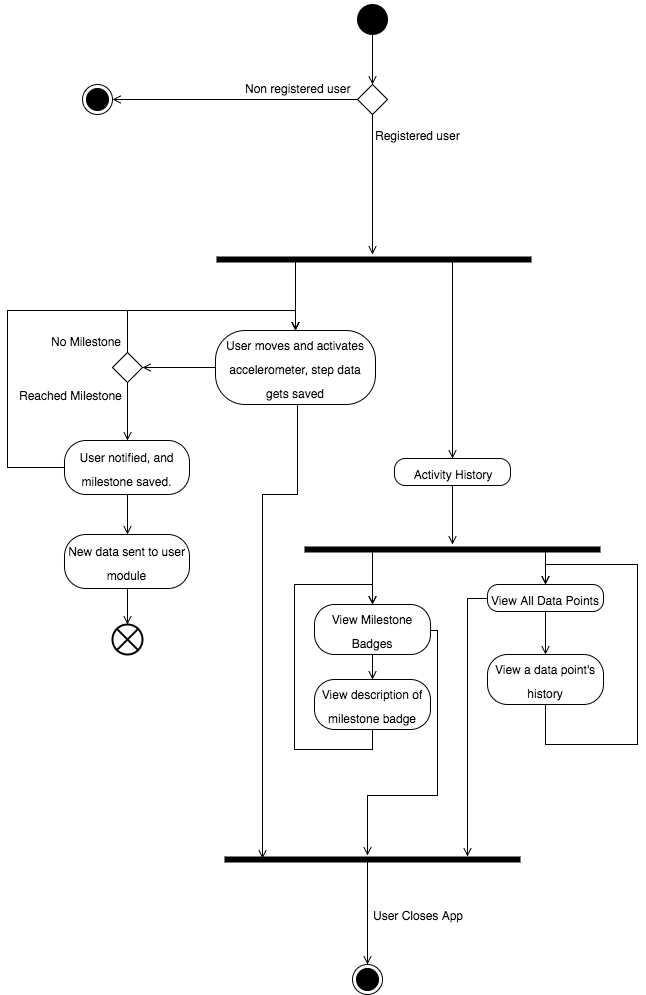

The diagram above was exported from draw.io. Its source (the exported page's mxGraphModel, read from the mxfile embedded in the PNG):
<mxGraphModel dx="790" dy="521" grid="1" gridSize="10" guides="1" tooltips="1" connect="1" arrows="1" fold="1" page="1" pageScale="1" pageWidth="850" pageHeight="1100" math="0" shadow="0">
  <root>
    <mxCell id="0" />
    <mxCell id="1" parent="0" />
    <mxCell id="6d8d8f2ea08507b4-1" value="" style="ellipse;html=1;shape=startState;fillColor=#000000;strokeColor=#000000;fontSize=20;strokeWidth=9;" vertex="1" parent="1">
      <mxGeometry x="410" y="40" width="30" height="30" as="geometry" />
    </mxCell>
    <mxCell id="6d8d8f2ea08507b4-9" style="edgeStyle=orthogonalEdgeStyle;rounded=1;html=1;exitX=0.5;exitY=1;endArrow=open;endFill=0;jettySize=auto;orthogonalLoop=1;fontSize=20;strokeColor=#000000;entryX=0.5;entryY=0;" edge="1" parent="1" source="6d8d8f2ea08507b4-1" target="6d8d8f2ea08507b4-10">
      <mxGeometry relative="1" as="geometry">
        <mxPoint x="425" y="120" as="targetPoint" />
        <Array as="points" />
      </mxGeometry>
    </mxCell>
    <mxCell id="6d8d8f2ea08507b4-10" value="" style="rhombus;whiteSpace=wrap;html=1;fillColor=#ffffff;strokeColor=#000000;fontSize=20;" vertex="1" parent="1">
      <mxGeometry x="410" y="120" width="30" height="30" as="geometry" />
    </mxCell>
    <mxCell id="6d8d8f2ea08507b4-13" style="edgeStyle=orthogonalEdgeStyle;rounded=1;html=1;exitX=0;exitY=0.5;endArrow=open;endFill=0;jettySize=auto;orthogonalLoop=1;strokeColor=#000000;fontSize=20;entryX=1;entryY=0.5;" edge="1" parent="1" source="6d8d8f2ea08507b4-10" target="6d8d8f2ea08507b4-17">
      <mxGeometry relative="1" as="geometry">
        <mxPoint x="160" y="135" as="targetPoint" />
        <Array as="points" />
      </mxGeometry>
    </mxCell>
    <mxCell id="6d8d8f2ea08507b4-14" value="&lt;font style=&quot;font-size: 12px&quot;&gt;Non registered user&lt;/font&gt;" style="text;html=1;resizable=0;points=[];align=center;verticalAlign=bottom;labelBackgroundColor=#ffffff;fontSize=20;" vertex="1" connectable="0" parent="6d8d8f2ea08507b4-13">
      <mxGeometry x="0.0909" y="-1" relative="1" as="geometry">
        <mxPoint x="74" y="1" as="offset" />
      </mxGeometry>
    </mxCell>
    <mxCell id="6d8d8f2ea08507b4-17" value="" style="ellipse;html=1;shape=endState;fillColor=#000000;strokeColor=#000000;fontSize=20;" vertex="1" parent="1">
      <mxGeometry x="135" y="120" width="30" height="30" as="geometry" />
    </mxCell>
    <mxCell id="6d8d8f2ea08507b4-21" value="" style="shape=line;html=1;strokeWidth=6;strokeColor=#000000;fontSize=20;" vertex="1" parent="1">
      <mxGeometry x="269" y="290" width="315" height="10" as="geometry" />
    </mxCell>
    <mxCell id="6d8d8f2ea08507b4-24" value="&lt;font style=&quot;font-size: 12px ; line-height: 120%&quot;&gt;User moves and activates accelerometer, step data gets saved&lt;/font&gt;" style="rounded=1;whiteSpace=wrap;html=1;arcSize=40;fillColor=#ffffff;strokeColor=#000000;fontSize=20;" vertex="1" parent="1">
      <mxGeometry x="268" y="366" width="160" height="74" as="geometry" />
    </mxCell>
    <mxCell id="6d8d8f2ea08507b4-26" style="edgeStyle=orthogonalEdgeStyle;rounded=1;html=1;exitX=0.25;exitY=0.5;exitPerimeter=0;entryX=0.5;entryY=0;endArrow=open;endFill=0;jettySize=auto;orthogonalLoop=1;strokeColor=#000000;fontSize=20;" edge="1" parent="1" source="6d8d8f2ea08507b4-21" target="6d8d8f2ea08507b4-24">
      <mxGeometry relative="1" as="geometry" />
    </mxCell>
    <mxCell id="6d8d8f2ea08507b4-27" style="edgeStyle=orthogonalEdgeStyle;rounded=1;html=1;exitX=0.5;exitY=1;endArrow=open;endFill=0;jettySize=auto;orthogonalLoop=1;strokeColor=#000000;fontSize=20;" edge="1" parent="1" source="6d8d8f2ea08507b4-10">
      <mxGeometry relative="1" as="geometry">
        <mxPoint x="425" y="290" as="targetPoint" />
      </mxGeometry>
    </mxCell>
    <mxCell id="6d8d8f2ea08507b4-48" value="Registered user" style="text;html=1;resizable=0;points=[];align=center;verticalAlign=middle;labelBackgroundColor=#ffffff;fontSize=12;" vertex="1" connectable="0" parent="6d8d8f2ea08507b4-27">
      <mxGeometry x="-0.0857" relative="1" as="geometry">
        <mxPoint x="45" y="-44" as="offset" />
      </mxGeometry>
    </mxCell>
    <mxCell id="6d8d8f2ea08507b4-35" style="edgeStyle=orthogonalEdgeStyle;rounded=1;html=1;exitX=0;exitY=0.5;entryX=1;entryY=0.5;endArrow=open;endFill=0;jettySize=auto;orthogonalLoop=1;strokeColor=#000000;fontSize=20;" edge="1" parent="1" source="6d8d8f2ea08507b4-24" target="6d8d8f2ea08507b4-39">
      <mxGeometry relative="1" as="geometry">
        <mxPoint x="200" y="403" as="targetPoint" />
        <Array as="points" />
      </mxGeometry>
    </mxCell>
    <mxCell id="6d8d8f2ea08507b4-39" value="" style="rhombus;whiteSpace=wrap;html=1;fillColor=#ffffff;strokeColor=#000000;fontSize=20;" vertex="1" parent="1">
      <mxGeometry x="165" y="388" width="30" height="30" as="geometry" />
    </mxCell>
    <mxCell id="6d8d8f2ea08507b4-40" style="edgeStyle=orthogonalEdgeStyle;rounded=0;html=1;exitX=0.5;exitY=0;entryX=0.5;entryY=0;endArrow=open;endFill=0;jettySize=auto;orthogonalLoop=1;strokeColor=#000000;fontSize=20;" edge="1" parent="1" source="6d8d8f2ea08507b4-39" target="6d8d8f2ea08507b4-24">
      <mxGeometry relative="1" as="geometry" />
    </mxCell>
    <mxCell id="6d8d8f2ea08507b4-43" value="&lt;font style=&quot;font-size: 12px&quot;&gt;No Milestone&lt;/font&gt;" style="text;html=1;resizable=0;points=[];align=center;verticalAlign=bottom;labelBackgroundColor=#ffffff;fontSize=20;" vertex="1" connectable="0" parent="6d8d8f2ea08507b4-40">
      <mxGeometry x="-0.113" y="-1" relative="1" as="geometry">
        <mxPoint x="-102" y="41" as="offset" />
      </mxGeometry>
    </mxCell>
    <mxCell id="6d8d8f2ea08507b4-41" style="edgeStyle=orthogonalEdgeStyle;rounded=1;html=1;exitX=0.5;exitY=1;endArrow=open;endFill=0;jettySize=auto;orthogonalLoop=1;strokeColor=#000000;fontSize=20;entryX=0.5;entryY=0;" edge="1" parent="1" source="6d8d8f2ea08507b4-39" target="6d8d8f2ea08507b4-45">
      <mxGeometry relative="1" as="geometry">
        <mxPoint x="180" y="470" as="targetPoint" />
        <Array as="points" />
      </mxGeometry>
    </mxCell>
    <mxCell id="6d8d8f2ea08507b4-44" value="Reached Milestone" style="text;html=1;resizable=0;points=[];align=center;verticalAlign=middle;labelBackgroundColor=#ffffff;fontSize=12;" vertex="1" connectable="0" parent="6d8d8f2ea08507b4-41">
      <mxGeometry x="-0.0769" y="1" relative="1" as="geometry">
        <mxPoint x="-58" y="-15" as="offset" />
      </mxGeometry>
    </mxCell>
    <mxCell id="6d8d8f2ea08507b4-45" value="&lt;font style=&quot;font-size: 12px ; line-height: 120%&quot;&gt;User notified, and milestone saved.&lt;/font&gt;" style="rounded=1;whiteSpace=wrap;html=1;arcSize=40;fillColor=#ffffff;strokeColor=#000000;fontSize=20;" vertex="1" parent="1">
      <mxGeometry x="117" y="476" width="125" height="54" as="geometry" />
    </mxCell>
    <mxCell id="6d8d8f2ea08507b4-46" style="edgeStyle=orthogonalEdgeStyle;rounded=0;html=1;exitX=0;exitY=0.5;entryX=0.5;entryY=0;endArrow=open;endFill=0;jettySize=auto;orthogonalLoop=1;strokeColor=#000000;fontSize=12;" edge="1" parent="1" source="6d8d8f2ea08507b4-45" target="6d8d8f2ea08507b4-24">
      <mxGeometry relative="1" as="geometry">
        <Array as="points">
          <mxPoint x="60" y="503" />
          <mxPoint x="60" y="346" />
          <mxPoint x="348" y="346" />
        </Array>
      </mxGeometry>
    </mxCell>
    <mxCell id="6d8d8f2ea08507b4-50" value="&lt;span style=&quot;font-size: 12px&quot;&gt;Activity History&lt;/span&gt;" style="rounded=1;whiteSpace=wrap;html=1;arcSize=40;fillColor=#ffffff;strokeColor=#000000;fontSize=20;" vertex="1" parent="1">
      <mxGeometry x="447" y="494" width="116" height="27" as="geometry" />
    </mxCell>
    <mxCell id="16a62119f2750b5e-1" style="edgeStyle=orthogonalEdgeStyle;rounded=0;html=1;exitX=0.75;exitY=0.5;exitPerimeter=0;entryX=0.5;entryY=0;jettySize=auto;orthogonalLoop=1;fontSize=19;fontColor=#000000;endArrow=open;endFill=0;" edge="1" parent="1" source="6d8d8f2ea08507b4-21" target="6d8d8f2ea08507b4-50">
      <mxGeometry relative="1" as="geometry" />
    </mxCell>
    <mxCell id="16a62119f2750b5e-7" value="" style="shape=line;html=1;strokeWidth=6;strokeColor=#000000;fontSize=20;" vertex="1" parent="1">
      <mxGeometry x="357" y="580" width="296" height="10" as="geometry" />
    </mxCell>
    <mxCell id="16a62119f2750b5e-9" style="edgeStyle=orthogonalEdgeStyle;rounded=0;html=1;exitX=0.5;exitY=1;endArrow=open;endFill=0;jettySize=auto;orthogonalLoop=1;fontSize=19;fontColor=#000000;" edge="1" parent="1" source="6d8d8f2ea08507b4-50" target="16a62119f2750b5e-7">
      <mxGeometry relative="1" as="geometry" />
    </mxCell>
    <mxCell id="16a62119f2750b5e-11" value="&lt;span style=&quot;font-size: 12px&quot;&gt;View Milestone Badges&lt;/span&gt;" style="rounded=1;whiteSpace=wrap;html=1;arcSize=40;fillColor=#ffffff;strokeColor=#000000;fontSize=20;" vertex="1" parent="1">
      <mxGeometry x="367" y="640" width="116" height="50" as="geometry" />
    </mxCell>
    <mxCell id="16a62119f2750b5e-12" value="&lt;span style=&quot;font-size: 12px&quot;&gt;View All Data Points&lt;/span&gt;" style="rounded=1;whiteSpace=wrap;html=1;arcSize=40;fillColor=#ffffff;strokeColor=#000000;fontSize=20;" vertex="1" parent="1">
      <mxGeometry x="540" y="620" width="116" height="27" as="geometry" />
    </mxCell>
    <mxCell id="16a62119f2750b5e-13" style="edgeStyle=orthogonalEdgeStyle;rounded=0;html=1;exitX=0.25;exitY=0.5;exitPerimeter=0;entryX=0.5;entryY=0;endArrow=open;endFill=0;jettySize=auto;orthogonalLoop=1;fontSize=19;fontColor=#000000;" edge="1" parent="1" target="16a62119f2750b5e-11">
      <mxGeometry relative="1" as="geometry">
        <mxPoint x="425" y="585" as="sourcePoint" />
      </mxGeometry>
    </mxCell>
    <mxCell id="16a62119f2750b5e-14" style="edgeStyle=orthogonalEdgeStyle;rounded=0;html=1;exitX=0.75;exitY=0.5;exitPerimeter=0;entryX=0.5;entryY=0;endArrow=open;endFill=0;jettySize=auto;orthogonalLoop=1;fontSize=19;fontColor=#000000;" edge="1" parent="1" source="16a62119f2750b5e-7" target="16a62119f2750b5e-12">
      <mxGeometry relative="1" as="geometry" />
    </mxCell>
    <mxCell id="16a62119f2750b5e-16" value="&lt;span style=&quot;font-size: 12px&quot;&gt;View a data point's history&lt;/span&gt;" style="rounded=1;whiteSpace=wrap;html=1;arcSize=40;fillColor=#ffffff;strokeColor=#000000;fontSize=20;" vertex="1" parent="1">
      <mxGeometry x="540" y="690" width="116" height="50" as="geometry" />
    </mxCell>
    <mxCell id="16a62119f2750b5e-17" style="edgeStyle=orthogonalEdgeStyle;rounded=0;html=1;exitX=0.5;exitY=1;entryX=0.5;entryY=0;endArrow=open;endFill=0;jettySize=auto;orthogonalLoop=1;fontSize=19;fontColor=#000000;" edge="1" parent="1" source="16a62119f2750b5e-12" target="16a62119f2750b5e-16">
      <mxGeometry relative="1" as="geometry" />
    </mxCell>
    <mxCell id="16a62119f2750b5e-18" style="edgeStyle=orthogonalEdgeStyle;rounded=0;html=1;exitX=0.5;exitY=1;entryX=0.5;entryY=0;endArrow=open;endFill=0;jettySize=auto;orthogonalLoop=1;fontSize=19;fontColor=#000000;" edge="1" parent="1" source="16a62119f2750b5e-16" target="16a62119f2750b5e-12">
      <mxGeometry relative="1" as="geometry">
        <Array as="points">
          <mxPoint x="598" y="780" />
          <mxPoint x="690" y="780" />
          <mxPoint x="690" y="600" />
          <mxPoint x="598" y="600" />
        </Array>
      </mxGeometry>
    </mxCell>
    <mxCell id="16a62119f2750b5e-19" value="&lt;span style=&quot;font-size: 12px&quot;&gt;View description of milestone badge&lt;/span&gt;" style="rounded=1;whiteSpace=wrap;html=1;arcSize=40;fillColor=#ffffff;strokeColor=#000000;fontSize=20;" vertex="1" parent="1">
      <mxGeometry x="367" y="715" width="116" height="50" as="geometry" />
    </mxCell>
    <mxCell id="16a62119f2750b5e-20" style="edgeStyle=orthogonalEdgeStyle;rounded=0;html=1;exitX=0.5;exitY=1;entryX=0.5;entryY=0;endArrow=open;endFill=0;jettySize=auto;orthogonalLoop=1;fontSize=19;fontColor=#000000;" edge="1" parent="1" source="16a62119f2750b5e-11" target="16a62119f2750b5e-19">
      <mxGeometry relative="1" as="geometry" />
    </mxCell>
    <mxCell id="16a62119f2750b5e-21" style="edgeStyle=orthogonalEdgeStyle;rounded=0;html=1;exitX=0.5;exitY=1;entryX=0.5;entryY=0;endArrow=open;endFill=0;jettySize=auto;orthogonalLoop=1;fontSize=19;fontColor=#000000;" edge="1" parent="1" source="16a62119f2750b5e-19" target="16a62119f2750b5e-11">
      <mxGeometry relative="1" as="geometry">
        <Array as="points">
          <mxPoint x="425" y="785" />
          <mxPoint x="347" y="785" />
          <mxPoint x="347" y="620" />
          <mxPoint x="425" y="620" />
        </Array>
      </mxGeometry>
    </mxCell>
    <mxCell id="16a62119f2750b5e-24" value="" style="shape=line;html=1;strokeWidth=6;strokeColor=#000000;fontSize=20;" vertex="1" parent="1">
      <mxGeometry x="277" y="890" width="296" height="10" as="geometry" />
    </mxCell>
    <mxCell id="16a62119f2750b5e-25" style="edgeStyle=orthogonalEdgeStyle;rounded=0;html=1;exitX=0.5;exitY=1;entryX=0.128;entryY=0.4;entryPerimeter=0;endArrow=open;endFill=0;jettySize=auto;orthogonalLoop=1;fontSize=19;fontColor=#000000;" edge="1" parent="1" source="6d8d8f2ea08507b4-24" target="16a62119f2750b5e-24">
      <mxGeometry relative="1" as="geometry">
        <Array as="points">
          <mxPoint x="350" y="440" />
          <mxPoint x="350" y="530" />
          <mxPoint x="315" y="530" />
        </Array>
      </mxGeometry>
    </mxCell>
    <mxCell id="16a62119f2750b5e-26" style="edgeStyle=orthogonalEdgeStyle;rounded=0;html=1;exitX=1;exitY=0.5;endArrow=open;endFill=0;jettySize=auto;orthogonalLoop=1;fontSize=19;fontColor=#000000;" edge="1" parent="1">
      <mxGeometry relative="1" as="geometry">
        <mxPoint x="483" y="666" as="sourcePoint" />
        <mxPoint x="420" y="891" as="targetPoint" />
        <Array as="points">
          <mxPoint x="490" y="666" />
          <mxPoint x="490" y="831" />
          <mxPoint x="420" y="831" />
        </Array>
      </mxGeometry>
    </mxCell>
    <mxCell id="16a62119f2750b5e-28" style="edgeStyle=orthogonalEdgeStyle;rounded=0;html=1;exitX=0;exitY=0.5;entryX=0.821;entryY=0.2;entryPerimeter=0;endArrow=open;endFill=0;jettySize=auto;orthogonalLoop=1;fontSize=19;fontColor=#000000;" edge="1" parent="1" source="16a62119f2750b5e-12" target="16a62119f2750b5e-24">
      <mxGeometry relative="1" as="geometry" />
    </mxCell>
    <mxCell id="16a62119f2750b5e-29" value="" style="ellipse;html=1;shape=endState;fillColor=#000000;strokeColor=#000000;rounded=1;fontSize=19;fontColor=#000000;align=left;" vertex="1" parent="1">
      <mxGeometry x="405" y="1000" width="30" height="30" as="geometry" />
    </mxCell>
    <mxCell id="16a62119f2750b5e-31" value="" style="endArrow=open;html=1;fontSize=19;fontColor=#000000;exitX=0.483;exitY=0.6;exitPerimeter=0;entryX=0.5;entryY=0;endFill=0;" edge="1" parent="1" source="16a62119f2750b5e-24" target="16a62119f2750b5e-29">
      <mxGeometry width="50" height="50" relative="1" as="geometry">
        <mxPoint x="400" y="970" as="sourcePoint" />
        <mxPoint x="450" y="920" as="targetPoint" />
      </mxGeometry>
    </mxCell>
    <mxCell id="16a62119f2750b5e-32" value="User Closes App" style="text;html=1;resizable=0;points=[];align=center;verticalAlign=middle;labelBackgroundColor=#ffffff;fontSize=12;fontColor=#000000;" vertex="1" connectable="0" parent="16a62119f2750b5e-31">
      <mxGeometry y="2" relative="1" as="geometry">
        <mxPoint x="48" y="2" as="offset" />
      </mxGeometry>
    </mxCell>
    <mxCell id="16a62119f2750b5e-33" style="edgeStyle=orthogonalEdgeStyle;rounded=0;html=1;exitX=0.5;exitY=1;endArrow=open;endFill=0;jettySize=auto;orthogonalLoop=1;fontSize=12;fontColor=#000000;entryX=0.5;entryY=0;" edge="1" parent="1" source="6d8d8f2ea08507b4-45" target="16a62119f2750b5e-34">
      <mxGeometry relative="1" as="geometry">
        <mxPoint x="130" y="620" as="targetPoint" />
        <Array as="points" />
      </mxGeometry>
    </mxCell>
    <mxCell id="16a62119f2750b5e-34" value="&lt;font style=&quot;font-size: 12px ; line-height: 120%&quot;&gt;New data sent to user module&lt;/font&gt;" style="rounded=1;whiteSpace=wrap;html=1;arcSize=40;fillColor=#ffffff;strokeColor=#000000;fontSize=20;" vertex="1" parent="1">
      <mxGeometry x="117" y="570" width="125" height="54" as="geometry" />
    </mxCell>
    <mxCell id="16a62119f2750b5e-37" value="" style="verticalLabelPosition=bottom;verticalAlign=top;html=1;strokeWidth=2;shape=mxgraph.flowchart.or;rounded=1;fillColor=#ffffff;fontSize=12;fontColor=#000000;align=left;strokeColor=#000000;" vertex="1" parent="1">
      <mxGeometry x="165" y="660" width="30" height="30" as="geometry" />
    </mxCell>
    <mxCell id="16a62119f2750b5e-38" style="edgeStyle=orthogonalEdgeStyle;rounded=0;html=1;exitX=0.5;exitY=1;entryX=0.5;entryY=0;entryPerimeter=0;endArrow=open;endFill=0;jettySize=auto;orthogonalLoop=1;fontSize=12;fontColor=#000000;" edge="1" parent="1" source="16a62119f2750b5e-34" target="16a62119f2750b5e-37">
      <mxGeometry relative="1" as="geometry" />
    </mxCell>
  </root>
</mxGraphModel>